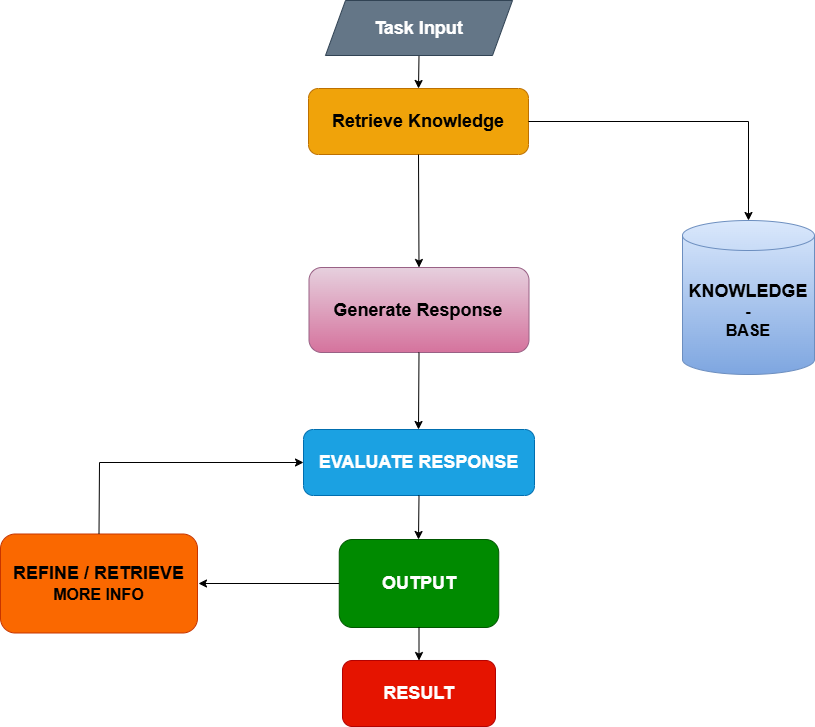

The diagram above was exported from draw.io. Its source (the exported page's mxGraphModel, read from the mxfile embedded in the PNG):
<mxGraphModel dx="1123" dy="644" grid="1" gridSize="11" guides="1" tooltips="1" connect="1" arrows="1" fold="1" page="1" pageScale="1" pageWidth="1100" pageHeight="850" math="0" shadow="0">
  <root>
    <mxCell id="0" />
    <mxCell id="1" parent="0" />
    <mxCell id="PVDJI4g7Kk-TkZ1K_Kjb-1" value="" style="endArrow=classic;html=1;rounded=0;exitX=0.5;exitY=1;exitDx=0;exitDy=0;" edge="1" parent="1" source="PVDJI4g7Kk-TkZ1K_Kjb-2">
      <mxGeometry width="50" height="50" relative="1" as="geometry">
        <mxPoint x="550" y="93" as="sourcePoint" />
        <mxPoint x="550" y="132" as="targetPoint" />
      </mxGeometry>
    </mxCell>
    <mxCell id="PVDJI4g7Kk-TkZ1K_Kjb-2" value="&lt;font style=&quot;font-size: 18px;&quot;&gt;&lt;b&gt;Task Input&lt;/b&gt;&lt;/font&gt;" style="shape=parallelogram;perimeter=parallelogramPerimeter;whiteSpace=wrap;html=1;fixedSize=1;fillColor=#647687;fontColor=#ffffff;strokeColor=#314354;" vertex="1" parent="1">
      <mxGeometry x="457" y="44" width="187" height="55" as="geometry" />
    </mxCell>
    <mxCell id="PVDJI4g7Kk-TkZ1K_Kjb-3" value="&lt;font style=&quot;font-size: 18px;&quot;&gt;&lt;b&gt;Retrieve Knowledge&lt;/b&gt;&lt;/font&gt;" style="rounded=1;whiteSpace=wrap;html=1;fillColor=#f0a30a;fontColor=#000000;strokeColor=#BD7000;" vertex="1" parent="1">
      <mxGeometry x="440" y="132" width="220" height="66" as="geometry" />
    </mxCell>
    <mxCell id="PVDJI4g7Kk-TkZ1K_Kjb-6" value="" style="endArrow=classic;html=1;rounded=0;exitX=1;exitY=0.5;exitDx=0;exitDy=0;" edge="1" parent="1" source="PVDJI4g7Kk-TkZ1K_Kjb-3">
      <mxGeometry width="50" height="50" relative="1" as="geometry">
        <mxPoint x="748" y="209" as="sourcePoint" />
        <mxPoint x="880" y="264" as="targetPoint" />
        <Array as="points">
          <mxPoint x="880" y="165" />
        </Array>
      </mxGeometry>
    </mxCell>
    <mxCell id="PVDJI4g7Kk-TkZ1K_Kjb-7" value="&lt;font style=&quot;font-size: 18px;&quot;&gt;&lt;b&gt;KNOWLEDGE&lt;/b&gt;&lt;/font&gt;&lt;div&gt;&lt;font size=&quot;3&quot;&gt;&lt;b&gt;&amp;nbsp;-&amp;nbsp;&lt;/b&gt;&lt;/font&gt;&lt;div&gt;&lt;font size=&quot;3&quot;&gt;&lt;b&gt;BASE&lt;/b&gt;&lt;/font&gt;&lt;/div&gt;&lt;/div&gt;" style="shape=cylinder3;whiteSpace=wrap;html=1;boundedLbl=1;backgroundOutline=1;size=15;fillColor=#dae8fc;strokeColor=#6c8ebf;gradientColor=#7ea6e0;" vertex="1" parent="1">
      <mxGeometry x="814" y="264" width="132" height="154" as="geometry" />
    </mxCell>
    <mxCell id="PVDJI4g7Kk-TkZ1K_Kjb-8" value="" style="endArrow=classic;html=1;rounded=0;exitX=0.5;exitY=1;exitDx=0;exitDy=0;entryX=0.5;entryY=0;entryDx=0;entryDy=0;" edge="1" parent="1" source="PVDJI4g7Kk-TkZ1K_Kjb-3" target="PVDJI4g7Kk-TkZ1K_Kjb-9">
      <mxGeometry width="50" height="50" relative="1" as="geometry">
        <mxPoint x="589" y="341" as="sourcePoint" />
        <mxPoint x="556" y="308" as="targetPoint" />
      </mxGeometry>
    </mxCell>
    <mxCell id="PVDJI4g7Kk-TkZ1K_Kjb-9" value="&lt;font style=&quot;font-size: 18px;&quot;&gt;&lt;b&gt;Generate Response&lt;/b&gt;&lt;/font&gt;" style="rounded=1;whiteSpace=wrap;html=1;fillColor=#e6d0de;gradientColor=#d5739d;strokeColor=#996185;" vertex="1" parent="1">
      <mxGeometry x="440.5" y="311" width="220" height="85" as="geometry" />
    </mxCell>
    <mxCell id="PVDJI4g7Kk-TkZ1K_Kjb-13" value="&lt;font style=&quot;font-size: 18px;&quot;&gt;&lt;b&gt;EVALUATE RESPONSE&lt;/b&gt;&lt;/font&gt;" style="rounded=1;whiteSpace=wrap;html=1;fillColor=#1ba1e2;strokeColor=#006EAF;fontColor=#ffffff;" vertex="1" parent="1">
      <mxGeometry x="435" y="473" width="231" height="66" as="geometry" />
    </mxCell>
    <mxCell id="PVDJI4g7Kk-TkZ1K_Kjb-14" value="" style="endArrow=classic;html=1;rounded=0;exitX=0.5;exitY=1;exitDx=0;exitDy=0;" edge="1" parent="1" source="PVDJI4g7Kk-TkZ1K_Kjb-9">
      <mxGeometry width="50" height="50" relative="1" as="geometry">
        <mxPoint x="539" y="512" as="sourcePoint" />
        <mxPoint x="550" y="473" as="targetPoint" />
      </mxGeometry>
    </mxCell>
    <mxCell id="PVDJI4g7Kk-TkZ1K_Kjb-15" value="" style="endArrow=classic;html=1;rounded=0;exitX=0.5;exitY=1;exitDx=0;exitDy=0;" edge="1" parent="1" source="PVDJI4g7Kk-TkZ1K_Kjb-13">
      <mxGeometry width="50" height="50" relative="1" as="geometry">
        <mxPoint x="539" y="512" as="sourcePoint" />
        <mxPoint x="550" y="583" as="targetPoint" />
      </mxGeometry>
    </mxCell>
    <mxCell id="PVDJI4g7Kk-TkZ1K_Kjb-16" value="&lt;b&gt;&lt;font style=&quot;font-size: 18px;&quot;&gt;OUTPUT&lt;/font&gt;&lt;/b&gt;" style="rounded=1;whiteSpace=wrap;html=1;fillColor=#008a00;fontColor=#ffffff;strokeColor=#005700;" vertex="1" parent="1">
      <mxGeometry x="470.75" y="583" width="159.5" height="88" as="geometry" />
    </mxCell>
    <mxCell id="PVDJI4g7Kk-TkZ1K_Kjb-17" value="" style="endArrow=classic;html=1;rounded=0;exitX=0;exitY=0.5;exitDx=0;exitDy=0;" edge="1" parent="1" source="PVDJI4g7Kk-TkZ1K_Kjb-16">
      <mxGeometry width="50" height="50" relative="1" as="geometry">
        <mxPoint x="649" y="633" as="sourcePoint" />
        <mxPoint x="330" y="627" as="targetPoint" />
        <Array as="points">
          <mxPoint x="330" y="627" />
        </Array>
      </mxGeometry>
    </mxCell>
    <mxCell id="PVDJI4g7Kk-TkZ1K_Kjb-18" value="&lt;font style=&quot;font-size: 18px;&quot;&gt;&lt;b&gt;REFINE / RETRIEVE&lt;/b&gt;&lt;/font&gt;&lt;div&gt;&lt;font size=&quot;3&quot;&gt;&lt;b&gt;MORE INFO&lt;/b&gt;&lt;/font&gt;&lt;/div&gt;" style="rounded=1;whiteSpace=wrap;html=1;fillColor=#fa6800;fontColor=#000000;strokeColor=#C73500;" vertex="1" parent="1">
      <mxGeometry x="132" y="577.5" width="197" height="99" as="geometry" />
    </mxCell>
    <mxCell id="PVDJI4g7Kk-TkZ1K_Kjb-19" value="" style="endArrow=classic;html=1;rounded=0;exitX=0.5;exitY=0;exitDx=0;exitDy=0;entryX=0;entryY=0.5;entryDx=0;entryDy=0;" edge="1" parent="1" source="PVDJI4g7Kk-TkZ1K_Kjb-18" target="PVDJI4g7Kk-TkZ1K_Kjb-13">
      <mxGeometry width="50" height="50" relative="1" as="geometry">
        <mxPoint x="539" y="490" as="sourcePoint" />
        <mxPoint x="407" y="539" as="targetPoint" />
        <Array as="points">
          <mxPoint x="231" y="506" />
        </Array>
      </mxGeometry>
    </mxCell>
    <mxCell id="PVDJI4g7Kk-TkZ1K_Kjb-20" value="&lt;font style=&quot;font-size: 18px;&quot;&gt;&lt;b&gt;RESULT&lt;/b&gt;&lt;/font&gt;" style="rounded=1;whiteSpace=wrap;html=1;fillColor=#e51400;strokeColor=#B20000;fontColor=#ffffff;" vertex="1" parent="1">
      <mxGeometry x="474" y="704" width="153" height="66" as="geometry" />
    </mxCell>
    <mxCell id="PVDJI4g7Kk-TkZ1K_Kjb-21" value="" style="endArrow=classic;html=1;rounded=0;entryX=0.5;entryY=0;entryDx=0;entryDy=0;exitX=0.5;exitY=1;exitDx=0;exitDy=0;" edge="1" parent="1" source="PVDJI4g7Kk-TkZ1K_Kjb-16" target="PVDJI4g7Kk-TkZ1K_Kjb-20">
      <mxGeometry width="50" height="50" relative="1" as="geometry">
        <mxPoint x="539" y="688" as="sourcePoint" />
        <mxPoint x="589" y="638" as="targetPoint" />
      </mxGeometry>
    </mxCell>
  </root>
</mxGraphModel>